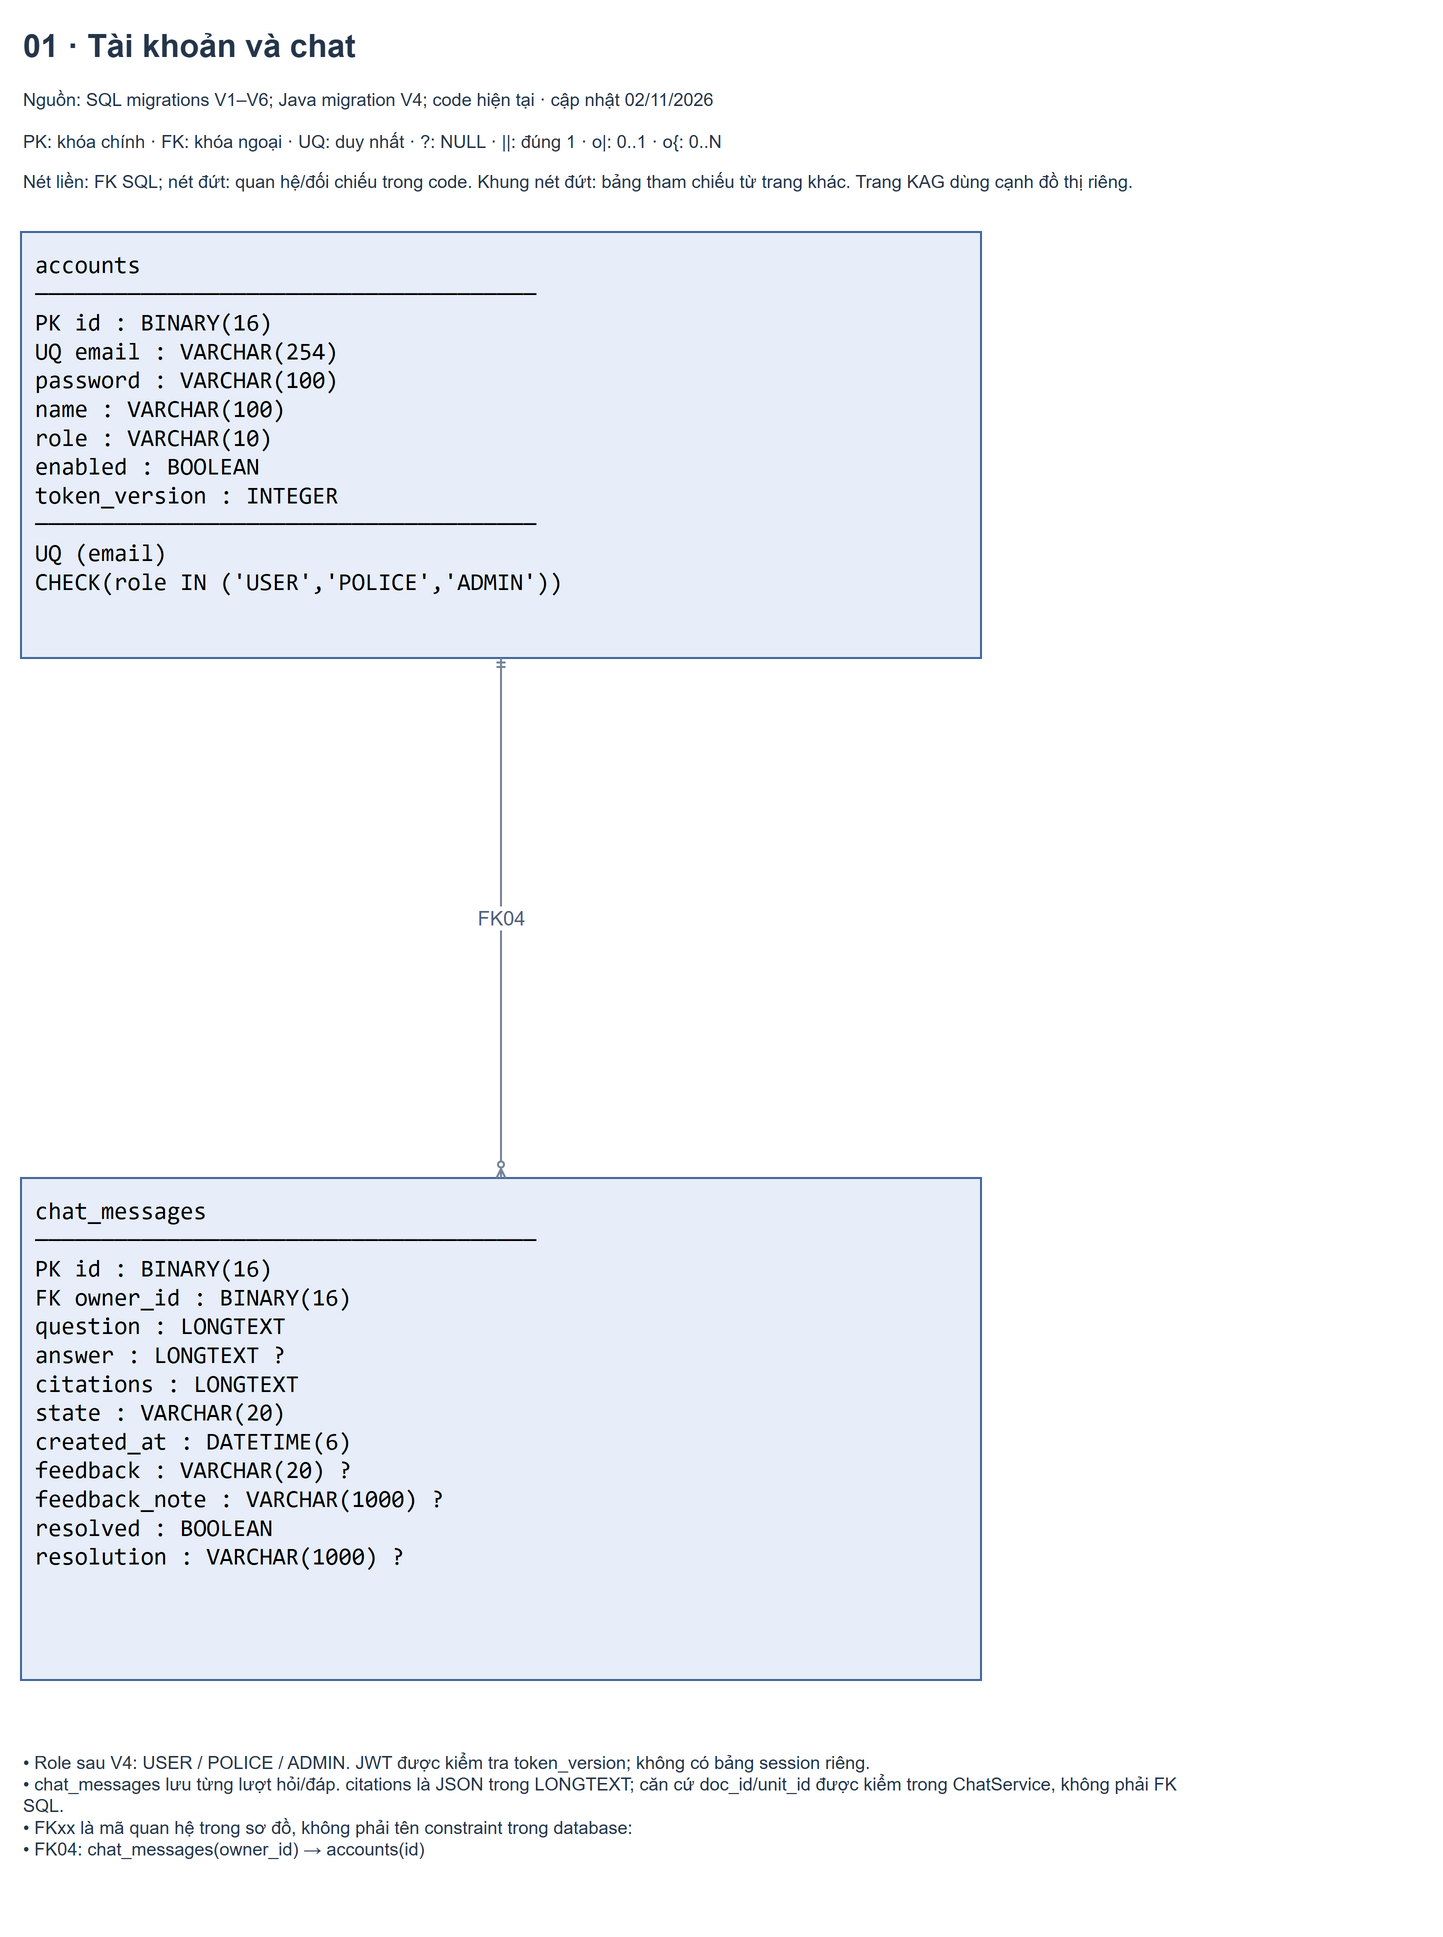

The diagram above was exported from draw.io. Its source (the exported page's mxGraphModel, read from the mxfile embedded in the PNG):
<mxGraphModel grid="0" gridSize="10" guides="1" tooltips="1" connect="1" arrows="1" fold="0" page="0" pageScale="1" pageWidth="1140" pageHeight="2008" math="0" shadow="0" background="#FFFFFF">
  <root>
    <mxCell id="0" />
    <mxCell id="1" parent="0" />
    <mxCell id="accounts" parent="1" style="rounded=0;whiteSpace=wrap;html=0;align=left;verticalAlign=top;spacing=14;overflow=hidden;fillColor=#E7EEF9;strokeColor=#42679B;strokeWidth=2;fontSize=24;fontFamily=Consolas;" value="accounts&#10;──────────────────────────────────────&#10;PK  id : BINARY(16)&#10;UQ  email : VARCHAR(254)&#10;    password : VARCHAR(100)&#10;    name : VARCHAR(100)&#10;    role : VARCHAR(10)&#10;    enabled : BOOLEAN&#10;    token_version : INTEGER&#10;──────────────────────────────────────&#10;UQ (email)&#10;CHECK(role IN ('USER','POLICE','ADMIN'))" vertex="1">
      <mxGeometry height="426" width="960" x="80.0" y="240.0" as="geometry" />
    </mxCell>
    <mxCell id="chat_messages" parent="1" style="rounded=0;whiteSpace=wrap;html=0;align=left;verticalAlign=top;spacing=14;overflow=hidden;fillColor=#E7EEF9;strokeColor=#42679B;strokeWidth=2;fontSize=24;fontFamily=Consolas;" value="chat_messages&#10;──────────────────────────────────────&#10;PK  id : BINARY(16)&#10;FK  owner_id : BINARY(16)&#10;    question : LONGTEXT&#10;    answer : LONGTEXT ?&#10;    citations : LONGTEXT&#10;    state : VARCHAR(20)&#10;    created_at : DATETIME(6)&#10;    feedback : VARCHAR(20) ?&#10;    feedback_note : VARCHAR(1000) ?&#10;    resolved : BOOLEAN&#10;    resolution : VARCHAR(1000) ?" vertex="1">
      <mxGeometry height="502" width="960" x="80.0" y="1186.0" as="geometry" />
    </mxCell>
    <mxCell id="fk3" edge="1" parent="1" source="accounts" style="rounded=0;curved=0;orthogonalLoop=1;jettySize=auto;html=1;fontSize=20;fontFamily=Arial;strokeWidth=2;labelBackgroundColor=#FFFFFF;fontColor=#51627A;startFill=0;endFill=0;startArrow=ERmandOne;endArrow=ERzeroToMany;strokeColor=#75859A;exitX=0.5;exitY=1;entryX=0.5;entryY=0;edgeStyle=orthogonalEdgeStyle;" target="chat_messages" value="FK04">
      <mxGeometry relative="1" as="geometry">
        <mxPoint as="offset" />
        <Array as="points">
          <mxPoint x="560.0" y="926.0" />
        </Array>
      </mxGeometry>
    </mxCell>
    <mxCell id="doc_title" parent="1" vertex="1" value="01 · Tài khoản và chat" style="text;html=0;whiteSpace=wrap;align=left;verticalAlign=top;fontFamily=Arial;fontSize=32;fontColor=#25364B;strokeColor=none;fillColor=none;fontStyle=1;">
      <mxGeometry as="geometry" x="80" y="28" width="1400" height="52" />
    </mxCell>
    <mxCell id="doc_source" parent="1" vertex="1" value="Nguồn: SQL migrations V1–V6; Java migration V4; code hiện tại · cập nhật 02/11/2026" style="text;html=0;whiteSpace=wrap;align=left;verticalAlign=top;fontFamily=Arial;fontSize=18;fontColor=#25364B;strokeColor=none;fillColor=none;">
      <mxGeometry as="geometry" x="80" y="90" width="1400" height="35" />
    </mxCell>
    <mxCell id="doc_legend" parent="1" vertex="1" value="PK: khóa chính · FK: khóa ngoại · UQ: duy nhất · ?: NULL · ||: đúng 1 · o|: 0..1 · o{: 0..N" style="text;html=0;whiteSpace=wrap;align=left;verticalAlign=top;fontFamily=Arial;fontSize=18;fontColor=#25364B;strokeColor=none;fillColor=none;">
      <mxGeometry as="geometry" x="80" y="132" width="1400" height="32" />
    </mxCell>
    <mxCell id="doc_legend2" parent="1" vertex="1" value="Nét liền: FK SQL; nét đứt: quan hệ/đối chiếu trong code. Khung nét đứt: bảng tham chiếu từ trang khác. Trang KAG dùng cạnh đồ thị riêng." style="text;html=0;whiteSpace=wrap;align=left;verticalAlign=top;fontFamily=Arial;fontSize=18;fontColor=#25364B;strokeColor=none;fillColor=none;">
      <mxGeometry as="geometry" x="80" y="172" width="1400" height="45" />
    </mxCell>
    <mxCell id="doc_notes" parent="1" vertex="1" value="• Role sau V4: USER / POLICE / ADMIN. JWT được kiểm tra token_version; không có bảng session riêng.&#10;• chat_messages lưu từng lượt hỏi/đáp. citations là JSON trong LONGTEXT; căn cứ doc_id/unit_id được kiểm trong ChatService, không phải FK&#10;SQL.&#10;• FKxx là mã quan hệ trong sơ đồ, không phải tên constraint trong database:&#10;• FK04: chat_messages(owner_id) → accounts(id)" style="text;html=0;whiteSpace=wrap;align=left;verticalAlign=top;fontFamily=Arial;fontSize=18;fontColor=#25364B;strokeColor=none;fillColor=none;">
      <mxGeometry as="geometry" x="80" y="1753.0" width="1400" height="170" />
    </mxCell>
  </root>
</mxGraphModel>